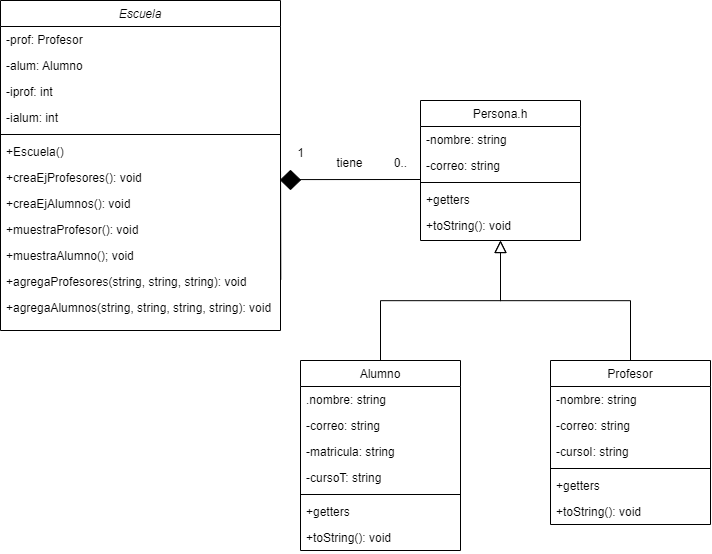

The diagram above was exported from draw.io. Its source (the exported page's mxGraphModel, read from the mxfile embedded in the PNG):
<mxGraphModel dx="862" dy="1549" grid="1" gridSize="10" guides="1" tooltips="1" connect="1" arrows="1" fold="1" page="1" pageScale="1" pageWidth="827" pageHeight="1169" math="0" shadow="0">
  <root>
    <mxCell id="WIyWlLk6GJQsqaUBKTNV-0" />
    <mxCell id="WIyWlLk6GJQsqaUBKTNV-1" parent="WIyWlLk6GJQsqaUBKTNV-0" />
    <mxCell id="zkfFHV4jXpPFQw0GAbJ--0" value="Escuela" style="swimlane;fontStyle=2;align=center;verticalAlign=top;childLayout=stackLayout;horizontal=1;startSize=26;horizontalStack=0;resizeParent=1;resizeLast=0;collapsible=1;marginBottom=0;rounded=0;shadow=0;strokeWidth=1;" parent="WIyWlLk6GJQsqaUBKTNV-1" vertex="1">
      <mxGeometry x="90" y="-80" width="280" height="330" as="geometry">
        <mxRectangle x="230" y="140" width="160" height="26" as="alternateBounds" />
      </mxGeometry>
    </mxCell>
    <mxCell id="zkfFHV4jXpPFQw0GAbJ--1" value="-prof: Profesor" style="text;align=left;verticalAlign=top;spacingLeft=4;spacingRight=4;overflow=hidden;rotatable=0;points=[[0,0.5],[1,0.5]];portConstraint=eastwest;" parent="zkfFHV4jXpPFQw0GAbJ--0" vertex="1">
      <mxGeometry y="26" width="280" height="26" as="geometry" />
    </mxCell>
    <mxCell id="zkfFHV4jXpPFQw0GAbJ--2" value="-alum: Alumno" style="text;align=left;verticalAlign=top;spacingLeft=4;spacingRight=4;overflow=hidden;rotatable=0;points=[[0,0.5],[1,0.5]];portConstraint=eastwest;rounded=0;shadow=0;html=0;" parent="zkfFHV4jXpPFQw0GAbJ--0" vertex="1">
      <mxGeometry y="52" width="280" height="26" as="geometry" />
    </mxCell>
    <mxCell id="zkfFHV4jXpPFQw0GAbJ--3" value="-iprof: int" style="text;align=left;verticalAlign=top;spacingLeft=4;spacingRight=4;overflow=hidden;rotatable=0;points=[[0,0.5],[1,0.5]];portConstraint=eastwest;rounded=0;shadow=0;html=0;" parent="zkfFHV4jXpPFQw0GAbJ--0" vertex="1">
      <mxGeometry y="78" width="280" height="26" as="geometry" />
    </mxCell>
    <mxCell id="SnXoQo94urQw0mfGhueb-0" value="-ialum: int" style="text;align=left;verticalAlign=top;spacingLeft=4;spacingRight=4;overflow=hidden;rotatable=0;points=[[0,0.5],[1,0.5]];portConstraint=eastwest;rounded=0;shadow=0;html=0;" vertex="1" parent="zkfFHV4jXpPFQw0GAbJ--0">
      <mxGeometry y="104" width="280" height="26" as="geometry" />
    </mxCell>
    <mxCell id="zkfFHV4jXpPFQw0GAbJ--4" value="" style="line;html=1;strokeWidth=1;align=left;verticalAlign=middle;spacingTop=-1;spacingLeft=3;spacingRight=3;rotatable=0;labelPosition=right;points=[];portConstraint=eastwest;" parent="zkfFHV4jXpPFQw0GAbJ--0" vertex="1">
      <mxGeometry y="130" width="280" height="8" as="geometry" />
    </mxCell>
    <mxCell id="SnXoQo94urQw0mfGhueb-6" value="+Escuela()" style="text;align=left;verticalAlign=top;spacingLeft=4;spacingRight=4;overflow=hidden;rotatable=0;points=[[0,0.5],[1,0.5]];portConstraint=eastwest;rounded=0;shadow=0;html=0;" vertex="1" parent="zkfFHV4jXpPFQw0GAbJ--0">
      <mxGeometry y="138" width="280" height="26" as="geometry" />
    </mxCell>
    <mxCell id="SnXoQo94urQw0mfGhueb-2" value="+creaEjProfesores(): void" style="text;align=left;verticalAlign=top;spacingLeft=4;spacingRight=4;overflow=hidden;rotatable=0;points=[[0,0.5],[1,0.5]];portConstraint=eastwest;rounded=0;shadow=0;html=0;" vertex="1" parent="zkfFHV4jXpPFQw0GAbJ--0">
      <mxGeometry y="164" width="280" height="26" as="geometry" />
    </mxCell>
    <mxCell id="SnXoQo94urQw0mfGhueb-3" value="+creaEjAlumnos(): void" style="text;align=left;verticalAlign=top;spacingLeft=4;spacingRight=4;overflow=hidden;rotatable=0;points=[[0,0.5],[1,0.5]];portConstraint=eastwest;rounded=0;shadow=0;html=0;" vertex="1" parent="zkfFHV4jXpPFQw0GAbJ--0">
      <mxGeometry y="190" width="280" height="26" as="geometry" />
    </mxCell>
    <mxCell id="SnXoQo94urQw0mfGhueb-4" value="+muestraProfesor(): void" style="text;align=left;verticalAlign=top;spacingLeft=4;spacingRight=4;overflow=hidden;rotatable=0;points=[[0,0.5],[1,0.5]];portConstraint=eastwest;rounded=0;shadow=0;html=0;" vertex="1" parent="zkfFHV4jXpPFQw0GAbJ--0">
      <mxGeometry y="216" width="280" height="26" as="geometry" />
    </mxCell>
    <mxCell id="SnXoQo94urQw0mfGhueb-7" value="+muestraAlumno(); void" style="text;align=left;verticalAlign=top;spacingLeft=4;spacingRight=4;overflow=hidden;rotatable=0;points=[[0,0.5],[1,0.5]];portConstraint=eastwest;rounded=0;shadow=0;html=0;" vertex="1" parent="zkfFHV4jXpPFQw0GAbJ--0">
      <mxGeometry y="242" width="280" height="26" as="geometry" />
    </mxCell>
    <mxCell id="SnXoQo94urQw0mfGhueb-8" value="+agregaProfesores(string, string, string): void" style="text;align=left;verticalAlign=top;spacingLeft=4;spacingRight=4;overflow=hidden;rotatable=0;points=[[0,0.5],[1,0.5]];portConstraint=eastwest;rounded=0;shadow=0;html=0;" vertex="1" parent="zkfFHV4jXpPFQw0GAbJ--0">
      <mxGeometry y="268" width="280" height="26" as="geometry" />
    </mxCell>
    <mxCell id="SnXoQo94urQw0mfGhueb-9" value="+agregaAlumnos(string, string, string, string): void" style="text;align=left;verticalAlign=top;spacingLeft=4;spacingRight=4;overflow=hidden;rotatable=0;points=[[0,0.5],[1,0.5]];portConstraint=eastwest;rounded=0;shadow=0;html=0;" vertex="1" parent="zkfFHV4jXpPFQw0GAbJ--0">
      <mxGeometry y="294" width="280" height="26" as="geometry" />
    </mxCell>
    <mxCell id="zkfFHV4jXpPFQw0GAbJ--6" value="Alumno" style="swimlane;fontStyle=0;align=center;verticalAlign=top;childLayout=stackLayout;horizontal=1;startSize=26;horizontalStack=0;resizeParent=1;resizeLast=0;collapsible=1;marginBottom=0;rounded=0;shadow=0;strokeWidth=1;" parent="WIyWlLk6GJQsqaUBKTNV-1" vertex="1">
      <mxGeometry x="390" y="280" width="160" height="190" as="geometry">
        <mxRectangle x="130" y="380" width="160" height="26" as="alternateBounds" />
      </mxGeometry>
    </mxCell>
    <mxCell id="zkfFHV4jXpPFQw0GAbJ--7" value=".nombre: string" style="text;align=left;verticalAlign=top;spacingLeft=4;spacingRight=4;overflow=hidden;rotatable=0;points=[[0,0.5],[1,0.5]];portConstraint=eastwest;" parent="zkfFHV4jXpPFQw0GAbJ--6" vertex="1">
      <mxGeometry y="26" width="160" height="26" as="geometry" />
    </mxCell>
    <mxCell id="zkfFHV4jXpPFQw0GAbJ--8" value="-correo: string" style="text;align=left;verticalAlign=top;spacingLeft=4;spacingRight=4;overflow=hidden;rotatable=0;points=[[0,0.5],[1,0.5]];portConstraint=eastwest;rounded=0;shadow=0;html=0;" parent="zkfFHV4jXpPFQw0GAbJ--6" vertex="1">
      <mxGeometry y="52" width="160" height="26" as="geometry" />
    </mxCell>
    <mxCell id="SnXoQo94urQw0mfGhueb-28" value="-matricula: string" style="text;align=left;verticalAlign=top;spacingLeft=4;spacingRight=4;overflow=hidden;rotatable=0;points=[[0,0.5],[1,0.5]];portConstraint=eastwest;rounded=0;shadow=0;html=0;" vertex="1" parent="zkfFHV4jXpPFQw0GAbJ--6">
      <mxGeometry y="78" width="160" height="26" as="geometry" />
    </mxCell>
    <mxCell id="SnXoQo94urQw0mfGhueb-29" value="-cursoT: string" style="text;align=left;verticalAlign=top;spacingLeft=4;spacingRight=4;overflow=hidden;rotatable=0;points=[[0,0.5],[1,0.5]];portConstraint=eastwest;rounded=0;shadow=0;html=0;" vertex="1" parent="zkfFHV4jXpPFQw0GAbJ--6">
      <mxGeometry y="104" width="160" height="26" as="geometry" />
    </mxCell>
    <mxCell id="zkfFHV4jXpPFQw0GAbJ--9" value="" style="line;html=1;strokeWidth=1;align=left;verticalAlign=middle;spacingTop=-1;spacingLeft=3;spacingRight=3;rotatable=0;labelPosition=right;points=[];portConstraint=eastwest;" parent="zkfFHV4jXpPFQw0GAbJ--6" vertex="1">
      <mxGeometry y="130" width="160" height="8" as="geometry" />
    </mxCell>
    <mxCell id="zkfFHV4jXpPFQw0GAbJ--11" value="+getters" style="text;align=left;verticalAlign=top;spacingLeft=4;spacingRight=4;overflow=hidden;rotatable=0;points=[[0,0.5],[1,0.5]];portConstraint=eastwest;" parent="zkfFHV4jXpPFQw0GAbJ--6" vertex="1">
      <mxGeometry y="138" width="160" height="26" as="geometry" />
    </mxCell>
    <mxCell id="SnXoQo94urQw0mfGhueb-30" value="+toString(): void" style="text;align=left;verticalAlign=top;spacingLeft=4;spacingRight=4;overflow=hidden;rotatable=0;points=[[0,0.5],[1,0.5]];portConstraint=eastwest;" vertex="1" parent="zkfFHV4jXpPFQw0GAbJ--6">
      <mxGeometry y="164" width="160" height="26" as="geometry" />
    </mxCell>
    <mxCell id="zkfFHV4jXpPFQw0GAbJ--12" value="" style="endArrow=block;endSize=10;endFill=0;shadow=0;strokeWidth=1;rounded=0;edgeStyle=elbowEdgeStyle;elbow=vertical;entryX=0.5;entryY=1;entryDx=0;entryDy=0;" parent="WIyWlLk6GJQsqaUBKTNV-1" source="zkfFHV4jXpPFQw0GAbJ--6" target="zkfFHV4jXpPFQw0GAbJ--17" edge="1">
      <mxGeometry width="160" relative="1" as="geometry">
        <mxPoint x="200" y="203" as="sourcePoint" />
        <mxPoint x="200" y="203" as="targetPoint" />
      </mxGeometry>
    </mxCell>
    <mxCell id="zkfFHV4jXpPFQw0GAbJ--13" value="Profesor" style="swimlane;fontStyle=0;align=center;verticalAlign=top;childLayout=stackLayout;horizontal=1;startSize=26;horizontalStack=0;resizeParent=1;resizeLast=0;collapsible=1;marginBottom=0;rounded=0;shadow=0;strokeWidth=1;" parent="WIyWlLk6GJQsqaUBKTNV-1" vertex="1">
      <mxGeometry x="640" y="280" width="160" height="164" as="geometry">
        <mxRectangle x="340" y="380" width="170" height="26" as="alternateBounds" />
      </mxGeometry>
    </mxCell>
    <mxCell id="zkfFHV4jXpPFQw0GAbJ--14" value="-nombre: string" style="text;align=left;verticalAlign=top;spacingLeft=4;spacingRight=4;overflow=hidden;rotatable=0;points=[[0,0.5],[1,0.5]];portConstraint=eastwest;" parent="zkfFHV4jXpPFQw0GAbJ--13" vertex="1">
      <mxGeometry y="26" width="160" height="26" as="geometry" />
    </mxCell>
    <mxCell id="SnXoQo94urQw0mfGhueb-24" value="-correo: string" style="text;align=left;verticalAlign=top;spacingLeft=4;spacingRight=4;overflow=hidden;rotatable=0;points=[[0,0.5],[1,0.5]];portConstraint=eastwest;" vertex="1" parent="zkfFHV4jXpPFQw0GAbJ--13">
      <mxGeometry y="52" width="160" height="26" as="geometry" />
    </mxCell>
    <mxCell id="SnXoQo94urQw0mfGhueb-25" value="-cursoI: string" style="text;align=left;verticalAlign=top;spacingLeft=4;spacingRight=4;overflow=hidden;rotatable=0;points=[[0,0.5],[1,0.5]];portConstraint=eastwest;" vertex="1" parent="zkfFHV4jXpPFQw0GAbJ--13">
      <mxGeometry y="78" width="160" height="26" as="geometry" />
    </mxCell>
    <mxCell id="zkfFHV4jXpPFQw0GAbJ--15" value="" style="line;html=1;strokeWidth=1;align=left;verticalAlign=middle;spacingTop=-1;spacingLeft=3;spacingRight=3;rotatable=0;labelPosition=right;points=[];portConstraint=eastwest;" parent="zkfFHV4jXpPFQw0GAbJ--13" vertex="1">
      <mxGeometry y="104" width="160" height="8" as="geometry" />
    </mxCell>
    <mxCell id="SnXoQo94urQw0mfGhueb-26" value="+getters" style="text;align=left;verticalAlign=top;spacingLeft=4;spacingRight=4;overflow=hidden;rotatable=0;points=[[0,0.5],[1,0.5]];portConstraint=eastwest;" vertex="1" parent="zkfFHV4jXpPFQw0GAbJ--13">
      <mxGeometry y="112" width="160" height="26" as="geometry" />
    </mxCell>
    <mxCell id="SnXoQo94urQw0mfGhueb-27" value="+toString(): void" style="text;align=left;verticalAlign=top;spacingLeft=4;spacingRight=4;overflow=hidden;rotatable=0;points=[[0,0.5],[1,0.5]];portConstraint=eastwest;" vertex="1" parent="zkfFHV4jXpPFQw0GAbJ--13">
      <mxGeometry y="138" width="160" height="26" as="geometry" />
    </mxCell>
    <mxCell id="zkfFHV4jXpPFQw0GAbJ--16" value="" style="endArrow=block;endSize=10;endFill=0;shadow=0;strokeWidth=1;rounded=0;edgeStyle=elbowEdgeStyle;elbow=vertical;entryX=0.5;entryY=1;entryDx=0;entryDy=0;" parent="WIyWlLk6GJQsqaUBKTNV-1" source="zkfFHV4jXpPFQw0GAbJ--13" target="zkfFHV4jXpPFQw0GAbJ--17" edge="1">
      <mxGeometry width="160" relative="1" as="geometry">
        <mxPoint x="210" y="373" as="sourcePoint" />
        <mxPoint x="310" y="271" as="targetPoint" />
      </mxGeometry>
    </mxCell>
    <mxCell id="zkfFHV4jXpPFQw0GAbJ--17" value="Persona.h" style="swimlane;fontStyle=0;align=center;verticalAlign=top;childLayout=stackLayout;horizontal=1;startSize=26;horizontalStack=0;resizeParent=1;resizeLast=0;collapsible=1;marginBottom=0;rounded=0;shadow=0;strokeWidth=1;" parent="WIyWlLk6GJQsqaUBKTNV-1" vertex="1">
      <mxGeometry x="510" y="20" width="160" height="140" as="geometry">
        <mxRectangle x="550" y="140" width="160" height="26" as="alternateBounds" />
      </mxGeometry>
    </mxCell>
    <mxCell id="zkfFHV4jXpPFQw0GAbJ--18" value="-nombre: string" style="text;align=left;verticalAlign=top;spacingLeft=4;spacingRight=4;overflow=hidden;rotatable=0;points=[[0,0.5],[1,0.5]];portConstraint=eastwest;" parent="zkfFHV4jXpPFQw0GAbJ--17" vertex="1">
      <mxGeometry y="26" width="160" height="26" as="geometry" />
    </mxCell>
    <mxCell id="zkfFHV4jXpPFQw0GAbJ--19" value="-correo: string" style="text;align=left;verticalAlign=top;spacingLeft=4;spacingRight=4;overflow=hidden;rotatable=0;points=[[0,0.5],[1,0.5]];portConstraint=eastwest;rounded=0;shadow=0;html=0;" parent="zkfFHV4jXpPFQw0GAbJ--17" vertex="1">
      <mxGeometry y="52" width="160" height="26" as="geometry" />
    </mxCell>
    <mxCell id="zkfFHV4jXpPFQw0GAbJ--23" value="" style="line;html=1;strokeWidth=1;align=left;verticalAlign=middle;spacingTop=-1;spacingLeft=3;spacingRight=3;rotatable=0;labelPosition=right;points=[];portConstraint=eastwest;" parent="zkfFHV4jXpPFQw0GAbJ--17" vertex="1">
      <mxGeometry y="78" width="160" height="8" as="geometry" />
    </mxCell>
    <mxCell id="zkfFHV4jXpPFQw0GAbJ--24" value="+getters" style="text;align=left;verticalAlign=top;spacingLeft=4;spacingRight=4;overflow=hidden;rotatable=0;points=[[0,0.5],[1,0.5]];portConstraint=eastwest;" parent="zkfFHV4jXpPFQw0GAbJ--17" vertex="1">
      <mxGeometry y="86" width="160" height="26" as="geometry" />
    </mxCell>
    <mxCell id="zkfFHV4jXpPFQw0GAbJ--25" value="+toString(): void" style="text;align=left;verticalAlign=top;spacingLeft=4;spacingRight=4;overflow=hidden;rotatable=0;points=[[0,0.5],[1,0.5]];portConstraint=eastwest;" parent="zkfFHV4jXpPFQw0GAbJ--17" vertex="1">
      <mxGeometry y="112" width="160" height="26" as="geometry" />
    </mxCell>
    <mxCell id="SnXoQo94urQw0mfGhueb-18" value="" style="endArrow=none;html=1;rounded=0;exitX=0.817;exitY=0.478;exitDx=0;exitDy=0;exitPerimeter=0;" edge="1" parent="WIyWlLk6GJQsqaUBKTNV-1" source="SnXoQo94urQw0mfGhueb-19">
      <mxGeometry width="50" height="50" relative="1" as="geometry">
        <mxPoint x="370" y="220" as="sourcePoint" />
        <mxPoint x="510" y="99" as="targetPoint" />
      </mxGeometry>
    </mxCell>
    <mxCell id="SnXoQo94urQw0mfGhueb-20" value="" style="endArrow=none;html=1;rounded=0;entryX=0.003;entryY=0.051;entryDx=0;entryDy=0;entryPerimeter=0;exitX=1.001;exitY=0.436;exitDx=0;exitDy=0;exitPerimeter=0;" edge="1" parent="WIyWlLk6GJQsqaUBKTNV-1" source="SnXoQo94urQw0mfGhueb-8" target="SnXoQo94urQw0mfGhueb-19">
      <mxGeometry width="50" height="50" relative="1" as="geometry">
        <mxPoint x="370" y="199" as="sourcePoint" />
        <mxPoint x="508" y="199" as="targetPoint" />
      </mxGeometry>
    </mxCell>
    <mxCell id="SnXoQo94urQw0mfGhueb-19" value="" style="rhombus;whiteSpace=wrap;html=1;fillColor=#000000;" vertex="1" parent="WIyWlLk6GJQsqaUBKTNV-1">
      <mxGeometry x="370" y="90" width="20" height="19" as="geometry" />
    </mxCell>
    <mxCell id="SnXoQo94urQw0mfGhueb-31" value="1" style="text;html=1;align=center;verticalAlign=middle;resizable=0;points=[];autosize=1;strokeColor=none;fillColor=none;" vertex="1" parent="WIyWlLk6GJQsqaUBKTNV-1">
      <mxGeometry x="375" y="58" width="30" height="30" as="geometry" />
    </mxCell>
    <mxCell id="SnXoQo94urQw0mfGhueb-32" value="0.." style="text;html=1;align=center;verticalAlign=middle;resizable=0;points=[];autosize=1;strokeColor=none;fillColor=none;" vertex="1" parent="WIyWlLk6GJQsqaUBKTNV-1">
      <mxGeometry x="470" y="68" width="40" height="30" as="geometry" />
    </mxCell>
    <mxCell id="SnXoQo94urQw0mfGhueb-33" value="tiene" style="text;html=1;align=center;verticalAlign=middle;resizable=0;points=[];autosize=1;strokeColor=none;fillColor=none;" vertex="1" parent="WIyWlLk6GJQsqaUBKTNV-1">
      <mxGeometry x="414" y="68" width="50" height="30" as="geometry" />
    </mxCell>
  </root>
</mxGraphModel>